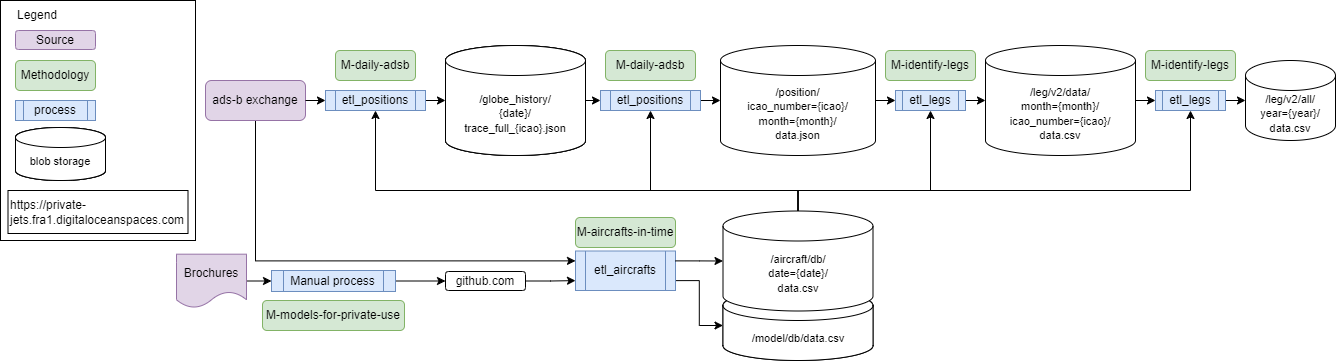

The diagram above was exported from draw.io. Its source (the exported page's mxGraphModel, read from the mxfile embedded in the PNG):
<mxGraphModel dx="1927" dy="574" grid="1" gridSize="10" guides="1" tooltips="1" connect="1" arrows="1" fold="1" page="1" pageScale="1" pageWidth="850" pageHeight="1100" background="#ffffff" math="0" shadow="0">
  <root>
    <mxCell id="0" />
    <mxCell id="1" parent="0" />
    <mxCell id="78" value="" style="html=1;dashed=0;whitespace=wrap;strokeColor=default;fontSize=12;fontColor=#000000;fillColor=default;" parent="1" vertex="1">
      <mxGeometry x="-275" width="195" height="240" as="geometry" />
    </mxCell>
    <mxCell id="37" style="edgeStyle=orthogonalEdgeStyle;html=1;exitX=0.5;exitY=1;exitDx=0;exitDy=0;entryX=0;entryY=0.25;entryDx=0;entryDy=0;fontSize=11;fontColor=#0000CC;rounded=0;" parent="1" source="3" target="36" edge="1">
      <mxGeometry relative="1" as="geometry" />
    </mxCell>
    <mxCell id="3" value="ads-b exchange" style="rounded=1;whiteSpace=wrap;html=1;fillColor=#e1d5e7;strokeColor=#9673a6;" parent="1" vertex="1">
      <mxGeometry x="-70" y="80" width="100" height="40" as="geometry" />
    </mxCell>
    <mxCell id="4" value="&lt;span style=&quot;color: rgb(0, 153, 0); font-size: 11px;&quot;&gt;/globe_history/&lt;/span&gt;&lt;br style=&quot;border-color: var(--border-color); color: rgb(0, 153, 0); font-size: 11px;&quot;&gt;&lt;span style=&quot;color: rgb(0, 153, 0); font-size: 11px;&quot;&gt;{date}/&lt;/span&gt;&lt;br style=&quot;border-color: var(--border-color); color: rgb(0, 153, 0); font-size: 11px;&quot;&gt;&lt;span style=&quot;color: rgb(0, 153, 0); font-size: 11px;&quot;&gt;trace_full_{icao}.json&lt;/span&gt;" style="shape=cylinder3;whiteSpace=wrap;html=1;boundedLbl=1;backgroundOutline=1;size=15;verticalAlign=middle;" parent="1" vertex="1">
      <mxGeometry x="170" y="45" width="140" height="110" as="geometry" />
    </mxCell>
    <mxCell id="5" value="" style="endArrow=classic;html=1;exitX=1;exitY=0.5;exitDx=0;exitDy=0;entryX=0;entryY=0.5;entryDx=0;entryDy=0;" parent="1" source="3" target="24" edge="1">
      <mxGeometry width="50" height="50" relative="1" as="geometry">
        <mxPoint x="270" y="170" as="sourcePoint" />
        <mxPoint x="320" y="120" as="targetPoint" />
      </mxGeometry>
    </mxCell>
    <mxCell id="11" value="&lt;span style=&quot;font-size: 11px;&quot;&gt;/position/&lt;/span&gt;&lt;br style=&quot;border-color: var(--border-color); font-size: 11px;&quot;&gt;&lt;span style=&quot;font-size: 11px;&quot;&gt;icao_number={icao}/&lt;/span&gt;&lt;br style=&quot;border-color: var(--border-color); font-size: 11px;&quot;&gt;&lt;span style=&quot;font-size: 11px;&quot;&gt;month={month}/&lt;/span&gt;&lt;br style=&quot;border-color: var(--border-color); font-size: 11px;&quot;&gt;&lt;span style=&quot;font-size: 11px;&quot;&gt;data.json&lt;/span&gt;" style="shape=cylinder3;whiteSpace=wrap;html=1;boundedLbl=1;backgroundOutline=1;size=15;verticalAlign=middle;fontColor=#000000;" parent="1" vertex="1">
      <mxGeometry x="445" y="45" width="155" height="110" as="geometry" />
    </mxCell>
    <UserObject label="https://private-jets.fra1.digitaloceanspaces.com" id="12">
      <mxCell style="text;whiteSpace=wrap;html=1;fontSize=12;fontColor=#000000;fontStyle=0;strokeColor=default;verticalAlign=middle;" parent="1" vertex="1">
        <mxGeometry x="-267.5" y="190" width="180" height="43" as="geometry" />
      </mxCell>
    </UserObject>
    <mxCell id="14" value="" style="endArrow=classic;html=1;exitX=1;exitY=0.5;exitDx=0;exitDy=0;entryX=0;entryY=0.5;entryDx=0;entryDy=0;entryPerimeter=0;" parent="1" source="26" target="11" edge="1">
      <mxGeometry width="50" height="50" relative="1" as="geometry">
        <mxPoint x="130" y="79.99999999999994" as="sourcePoint" />
        <mxPoint x="210" y="79.99999999999994" as="targetPoint" />
      </mxGeometry>
    </mxCell>
    <mxCell id="16" value="&lt;span style=&quot;font-size: 11px;&quot;&gt;/leg/v2/data/&lt;/span&gt;&lt;br style=&quot;border-color: var(--border-color); font-size: 11px;&quot;&gt;&lt;span style=&quot;font-size: 11px;&quot;&gt;month={month}/&lt;/span&gt;&lt;br style=&quot;border-color: var(--border-color); font-size: 11px;&quot;&gt;&lt;span style=&quot;font-size: 11px;&quot;&gt;icao_number={icao}/&lt;/span&gt;&lt;br style=&quot;border-color: var(--border-color); font-size: 11px;&quot;&gt;&lt;span style=&quot;font-size: 11px;&quot;&gt;data.csv&lt;/span&gt;" style="shape=cylinder3;whiteSpace=wrap;html=1;boundedLbl=1;backgroundOutline=1;size=15;verticalAlign=middle;fontColor=#000000;" parent="1" vertex="1">
      <mxGeometry x="710" y="45" width="150" height="110" as="geometry" />
    </mxCell>
    <mxCell id="17" value="" style="endArrow=classic;html=1;exitX=1;exitY=0.5;exitDx=0;exitDy=0;exitPerimeter=0;entryX=0;entryY=0.5;entryDx=0;entryDy=0;" parent="1" source="11" target="28" edge="1">
      <mxGeometry width="50" height="50" relative="1" as="geometry">
        <mxPoint x="270" y="79.99999999999994" as="sourcePoint" />
        <mxPoint x="375" y="79.99999999999994" as="targetPoint" />
      </mxGeometry>
    </mxCell>
    <mxCell id="21" value="&lt;span style=&quot;font-size: 11px;&quot;&gt;/leg/v2/all/&lt;/span&gt;&lt;br style=&quot;border-color: var(--border-color); font-size: 11px;&quot;&gt;&lt;span style=&quot;font-size: 11px;&quot;&gt;year={year}/&lt;/span&gt;&lt;br style=&quot;border-color: var(--border-color); font-size: 11px;&quot;&gt;&lt;span style=&quot;font-size: 11px;&quot;&gt;data.csv&lt;/span&gt;" style="shape=cylinder3;whiteSpace=wrap;html=1;boundedLbl=1;backgroundOutline=1;size=15;fontColor=#000000;" parent="1" vertex="1">
      <mxGeometry x="970" y="60" width="90" height="80" as="geometry" />
    </mxCell>
    <mxCell id="22" value="" style="endArrow=classic;html=1;exitX=1;exitY=0.5;exitDx=0;exitDy=0;exitPerimeter=0;entryX=0;entryY=0.5;entryDx=0;entryDy=0;" parent="1" source="16" target="30" edge="1">
      <mxGeometry width="50" height="50" relative="1" as="geometry">
        <mxPoint x="435" y="79.99999999999994" as="sourcePoint" />
        <mxPoint x="520" y="79.99999999999994" as="targetPoint" />
      </mxGeometry>
    </mxCell>
    <mxCell id="25" style="edgeStyle=none;html=1;exitX=1;exitY=0.5;exitDx=0;exitDy=0;entryX=0;entryY=0.5;entryDx=0;entryDy=0;entryPerimeter=0;fontSize=12;" parent="1" source="24" target="4" edge="1">
      <mxGeometry relative="1" as="geometry" />
    </mxCell>
    <mxCell id="24" value="etl_positions" style="shape=process;whiteSpace=wrap;html=1;backgroundOutline=1;fontSize=12;strokeColor=#6c8ebf;fillColor=#dae8fc;" parent="1" vertex="1">
      <mxGeometry x="50" y="90" width="100" height="20" as="geometry" />
    </mxCell>
    <mxCell id="26" value="etl_positions" style="shape=process;whiteSpace=wrap;html=1;backgroundOutline=1;fontSize=12;strokeColor=#6c8ebf;fillColor=#dae8fc;" parent="1" vertex="1">
      <mxGeometry x="325" y="90" width="100" height="20" as="geometry" />
    </mxCell>
    <mxCell id="27" value="" style="endArrow=classic;html=1;exitX=1;exitY=0.5;exitDx=0;exitDy=0;entryX=0;entryY=0.5;entryDx=0;entryDy=0;exitPerimeter=0;" parent="1" source="4" target="26" edge="1">
      <mxGeometry width="50" height="50" relative="1" as="geometry">
        <mxPoint x="370" y="49.99999999999994" as="sourcePoint" />
        <mxPoint x="375" y="79.99999999999994" as="targetPoint" />
      </mxGeometry>
    </mxCell>
    <mxCell id="29" style="edgeStyle=none;html=1;exitX=1;exitY=0.5;exitDx=0;exitDy=0;entryX=0;entryY=0.5;entryDx=0;entryDy=0;entryPerimeter=0;fontSize=12;" parent="1" source="28" target="16" edge="1">
      <mxGeometry relative="1" as="geometry" />
    </mxCell>
    <mxCell id="28" value="etl_legs" style="shape=process;whiteSpace=wrap;html=1;backgroundOutline=1;fontSize=12;strokeColor=#6c8ebf;fillColor=#dae8fc;" parent="1" vertex="1">
      <mxGeometry x="620" y="90" width="70" height="20" as="geometry" />
    </mxCell>
    <mxCell id="31" style="edgeStyle=none;html=1;exitX=1;exitY=0.5;exitDx=0;exitDy=0;entryX=0;entryY=0.5;entryDx=0;entryDy=0;entryPerimeter=0;fontSize=12;" parent="1" source="30" target="21" edge="1">
      <mxGeometry relative="1" as="geometry" />
    </mxCell>
    <mxCell id="30" value="etl_legs" style="shape=process;whiteSpace=wrap;html=1;backgroundOutline=1;fontSize=12;strokeColor=#6c8ebf;fillColor=#dae8fc;" parent="1" vertex="1">
      <mxGeometry x="880" y="90" width="70" height="20" as="geometry" />
    </mxCell>
    <mxCell id="45" style="edgeStyle=orthogonalEdgeStyle;rounded=0;html=1;exitX=0.5;exitY=0;exitDx=0;exitDy=0;exitPerimeter=0;entryX=0.5;entryY=1;entryDx=0;entryDy=0;fontSize=10;fontColor=#000000;" parent="1" source="35" target="24" edge="1">
      <mxGeometry relative="1" as="geometry">
        <Array as="points">
          <mxPoint x="523" y="190" />
          <mxPoint x="100" y="190" />
        </Array>
      </mxGeometry>
    </mxCell>
    <mxCell id="46" style="edgeStyle=orthogonalEdgeStyle;rounded=0;html=1;exitX=0.5;exitY=0;exitDx=0;exitDy=0;exitPerimeter=0;entryX=0.5;entryY=1;entryDx=0;entryDy=0;fontSize=10;fontColor=#000000;" parent="1" source="35" target="26" edge="1">
      <mxGeometry relative="1" as="geometry">
        <Array as="points">
          <mxPoint x="523" y="190" />
          <mxPoint x="375" y="190" />
        </Array>
      </mxGeometry>
    </mxCell>
    <mxCell id="47" style="edgeStyle=orthogonalEdgeStyle;rounded=0;html=1;exitX=0.5;exitY=0;exitDx=0;exitDy=0;exitPerimeter=0;entryX=0.5;entryY=1;entryDx=0;entryDy=0;fontSize=10;fontColor=#000000;" parent="1" source="35" target="28" edge="1">
      <mxGeometry relative="1" as="geometry">
        <Array as="points">
          <mxPoint x="523" y="190" />
          <mxPoint x="655" y="190" />
        </Array>
      </mxGeometry>
    </mxCell>
    <mxCell id="48" style="edgeStyle=orthogonalEdgeStyle;rounded=0;html=1;exitX=0.5;exitY=0;exitDx=0;exitDy=0;exitPerimeter=0;entryX=0.5;entryY=1;entryDx=0;entryDy=0;fontSize=10;fontColor=#000000;" parent="1" source="35" target="30" edge="1">
      <mxGeometry relative="1" as="geometry">
        <Array as="points">
          <mxPoint x="523" y="190" />
          <mxPoint x="915" y="190" />
        </Array>
      </mxGeometry>
    </mxCell>
    <mxCell id="58" style="edgeStyle=orthogonalEdgeStyle;rounded=0;html=1;exitX=1;exitY=0.75;exitDx=0;exitDy=0;entryX=0;entryY=0.5;entryDx=0;entryDy=0;entryPerimeter=0;fontSize=10;fontColor=#000000;" parent="1" source="36" target="57" edge="1">
      <mxGeometry relative="1" as="geometry" />
    </mxCell>
    <mxCell id="36" value="etl_aircrafts" style="shape=process;whiteSpace=wrap;html=1;backgroundOutline=1;fontSize=12;strokeColor=#6c8ebf;fillColor=#dae8fc;" parent="1" vertex="1">
      <mxGeometry x="300" y="250.5" width="100" height="39.5" as="geometry" />
    </mxCell>
    <mxCell id="51" value="M-aircrafts-in-time" style="rounded=1;whiteSpace=wrap;html=1;strokeColor=#82b366;fontSize=12;fillColor=#d5e8d4;" parent="1" vertex="1">
      <mxGeometry x="300" y="217" width="100" height="30" as="geometry" />
    </mxCell>
    <mxCell id="52" value="M-daily-adsb" style="rounded=1;whiteSpace=wrap;html=1;strokeColor=#82b366;fontSize=12;fillColor=#d5e8d4;" parent="1" vertex="1">
      <mxGeometry x="60" y="50" width="80" height="30" as="geometry" />
    </mxCell>
    <mxCell id="56" style="edgeStyle=orthogonalEdgeStyle;rounded=0;html=1;exitX=1;exitY=0.5;exitDx=0;exitDy=0;fontSize=10;fontColor=#000000;entryX=0;entryY=0.75;entryDx=0;entryDy=0;" parent="1" source="55" target="36" edge="1">
      <mxGeometry relative="1" as="geometry">
        <mxPoint x="50" y="270" as="targetPoint" />
      </mxGeometry>
    </mxCell>
    <mxCell id="55" value="github.com" style="rounded=1;whiteSpace=wrap;html=1;" parent="1" vertex="1">
      <mxGeometry x="170" y="271" width="80" height="19" as="geometry" />
    </mxCell>
    <mxCell id="57" value="&lt;font color=&quot;#009900&quot;&gt;&lt;span style=&quot;font-size: 11px;&quot;&gt;/model/db/data.csv&lt;/span&gt;&lt;/font&gt;" style="shape=cylinder3;whiteSpace=wrap;html=1;boundedLbl=1;backgroundOutline=1;size=15;verticalAlign=middle;" parent="1" vertex="1">
      <mxGeometry x="447.5" y="290" width="150" height="70" as="geometry" />
    </mxCell>
    <mxCell id="59" value="M-daily-adsb" style="rounded=1;whiteSpace=wrap;html=1;strokeColor=#82b366;fontSize=12;fillColor=#d5e8d4;" parent="1" vertex="1">
      <mxGeometry x="330" y="50" width="90" height="30" as="geometry" />
    </mxCell>
    <mxCell id="61" value="M-identify-legs" style="rounded=1;whiteSpace=wrap;html=1;strokeColor=#82b366;fontSize=12;fillColor=#d5e8d4;" parent="1" vertex="1">
      <mxGeometry x="610" y="50" width="90" height="30" as="geometry" />
    </mxCell>
    <mxCell id="62" value="M-identify-legs" style="rounded=1;whiteSpace=wrap;html=1;strokeColor=#82b366;fontSize=12;fillColor=#d5e8d4;" parent="1" vertex="1">
      <mxGeometry x="870" y="50" width="90" height="30" as="geometry" />
    </mxCell>
    <mxCell id="64" style="edgeStyle=orthogonalEdgeStyle;rounded=0;html=1;exitX=1;exitY=0.25;exitDx=0;exitDy=0;entryX=0;entryY=0.5;entryDx=0;entryDy=0;entryPerimeter=0;fontSize=10;fontColor=#000000;" parent="1" source="36" target="35" edge="1">
      <mxGeometry relative="1" as="geometry">
        <mxPoint x="160" y="280.2499999999998" as="sourcePoint" />
        <mxPoint x="457.5" y="342" as="targetPoint" />
      </mxGeometry>
    </mxCell>
    <mxCell id="65" value="Source" style="rounded=1;whiteSpace=wrap;html=1;fillColor=#e1d5e7;strokeColor=#9673a6;" parent="1" vertex="1">
      <mxGeometry x="-260" y="30" width="80" height="19" as="geometry" />
    </mxCell>
    <mxCell id="66" value="Legend" style="text;html=1;strokeColor=none;fillColor=none;align=left;verticalAlign=middle;whiteSpace=wrap;rounded=0;fontSize=12;fontColor=#000000;" parent="1" vertex="1">
      <mxGeometry x="-260" width="60" height="30" as="geometry" />
    </mxCell>
    <mxCell id="72" style="edgeStyle=orthogonalEdgeStyle;rounded=0;html=1;exitX=1;exitY=0.5;exitDx=0;exitDy=0;entryX=0;entryY=0.5;entryDx=0;entryDy=0;fontSize=12;fontColor=#000000;" parent="1" source="69" target="71" edge="1">
      <mxGeometry relative="1" as="geometry" />
    </mxCell>
    <mxCell id="69" value="Brochures" style="shape=document;whiteSpace=wrap;html=1;boundedLbl=1;strokeColor=#9673a6;fontSize=12;fillColor=#e1d5e7;" parent="1" vertex="1">
      <mxGeometry x="-99" y="253.69" width="70" height="53.62" as="geometry" />
    </mxCell>
    <mxCell id="73" style="edgeStyle=orthogonalEdgeStyle;rounded=0;html=1;exitX=1;exitY=0.5;exitDx=0;exitDy=0;entryX=0;entryY=0.5;entryDx=0;entryDy=0;fontSize=12;fontColor=#000000;" parent="1" source="71" target="55" edge="1">
      <mxGeometry relative="1" as="geometry" />
    </mxCell>
    <mxCell id="71" value="Manual process" style="shape=process;whiteSpace=wrap;html=1;backgroundOutline=1;fontSize=12;strokeColor=#6c8ebf;fillColor=#dae8fc;" parent="1" vertex="1">
      <mxGeometry x="-4" y="270" width="124" height="21" as="geometry" />
    </mxCell>
    <mxCell id="74" value="Methodology" style="rounded=1;whiteSpace=wrap;html=1;strokeColor=#82b366;fontSize=12;fillColor=#d5e8d4;" parent="1" vertex="1">
      <mxGeometry x="-260" y="60" width="80" height="30" as="geometry" />
    </mxCell>
    <mxCell id="75" value="process" style="shape=process;whiteSpace=wrap;html=1;backgroundOutline=1;fontSize=12;strokeColor=#6c8ebf;fillColor=#dae8fc;" parent="1" vertex="1">
      <mxGeometry x="-260" y="100" width="80" height="20" as="geometry" />
    </mxCell>
    <mxCell id="77" value="&lt;font color=&quot;#009900&quot;&gt;&lt;span style=&quot;font-size: 11px;&quot;&gt;blob storage&lt;br&gt;&lt;br&gt;&lt;/span&gt;&lt;/font&gt;" style="shape=cylinder3;whiteSpace=wrap;html=1;boundedLbl=1;backgroundOutline=1;size=10;verticalAlign=top;" parent="1" vertex="1">
      <mxGeometry x="-260" y="127" width="90" height="53" as="geometry" />
    </mxCell>
    <mxCell id="79" value="&lt;font color=&quot;#009900&quot;&gt;&lt;span style=&quot;font-size: 11px;&quot;&gt;blob storage&lt;br&gt;&lt;br&gt;&lt;/span&gt;&lt;/font&gt;" style="shape=cylinder3;whiteSpace=wrap;html=1;boundedLbl=1;backgroundOutline=1;size=10;verticalAlign=top;" parent="1" vertex="1">
      <mxGeometry x="-260" y="127" width="90" height="53" as="geometry" />
    </mxCell>
    <mxCell id="81" value="&lt;span style=&quot;color: rgb(0, 153, 0); font-size: 11px;&quot;&gt;/globe_history/&lt;/span&gt;&lt;br style=&quot;border-color: var(--border-color); color: rgb(0, 153, 0); font-size: 11px;&quot;&gt;&lt;span style=&quot;color: rgb(0, 153, 0); font-size: 11px;&quot;&gt;{date}/&lt;/span&gt;&lt;br style=&quot;border-color: var(--border-color); color: rgb(0, 153, 0); font-size: 11px;&quot;&gt;&lt;span style=&quot;color: rgb(0, 153, 0); font-size: 11px;&quot;&gt;trace_full_{icao}.json&lt;/span&gt;" style="shape=cylinder3;whiteSpace=wrap;html=1;boundedLbl=1;backgroundOutline=1;size=15;verticalAlign=middle;" parent="1" vertex="1">
      <mxGeometry x="170" y="45" width="140" height="110" as="geometry" />
    </mxCell>
    <mxCell id="82" value="&lt;font&gt;&lt;span style=&quot;font-size: 11px;&quot;&gt;blob storage&lt;br&gt;&lt;br&gt;&lt;/span&gt;&lt;/font&gt;" style="shape=cylinder3;whiteSpace=wrap;html=1;boundedLbl=1;backgroundOutline=1;size=10;verticalAlign=top;fontColor=#000000;" parent="1" vertex="1">
      <mxGeometry x="-260" y="127" width="90" height="53" as="geometry" />
    </mxCell>
    <mxCell id="84" value="&lt;span style=&quot;font-size: 11px;&quot;&gt;/globe_history/&lt;/span&gt;&lt;br style=&quot;border-color: var(--border-color); font-size: 11px;&quot;&gt;&lt;span style=&quot;font-size: 11px;&quot;&gt;{date}/&lt;/span&gt;&lt;br style=&quot;border-color: var(--border-color); font-size: 11px;&quot;&gt;&lt;span style=&quot;font-size: 11px;&quot;&gt;trace_full_{icao}.json&lt;/span&gt;" style="shape=cylinder3;whiteSpace=wrap;html=1;boundedLbl=1;backgroundOutline=1;size=15;verticalAlign=middle;fontColor=#000000;" parent="1" vertex="1">
      <mxGeometry x="170" y="45" width="140" height="110" as="geometry" />
    </mxCell>
    <mxCell id="85" value="&lt;font&gt;&lt;span style=&quot;font-size: 11px;&quot;&gt;/model/db/data.csv&lt;/span&gt;&lt;/font&gt;" style="shape=cylinder3;whiteSpace=wrap;html=1;boundedLbl=1;backgroundOutline=1;size=15;verticalAlign=middle;fontColor=#000000;" parent="1" vertex="1">
      <mxGeometry x="447.5" y="290" width="150" height="70" as="geometry" />
    </mxCell>
    <mxCell id="35" value="&lt;font&gt;&lt;span style=&quot;font-size: 11px;&quot;&gt;/aircraft/db/&lt;br&gt;date={date}/&lt;br&gt;data.csv&lt;/span&gt;&lt;/font&gt;" style="shape=cylinder3;whiteSpace=wrap;html=1;boundedLbl=1;backgroundOutline=1;size=15;verticalAlign=middle;fontColor=#000000;" parent="1" vertex="1">
      <mxGeometry x="447.5" y="210.5" width="150" height="100" as="geometry" />
    </mxCell>
    <mxCell id="86" value="M-models-for-private-use" style="rounded=1;whiteSpace=wrap;html=1;strokeColor=#82b366;fontSize=12;fillColor=#d5e8d4;" vertex="1" parent="1">
      <mxGeometry x="-13" y="300" width="142" height="30" as="geometry" />
    </mxCell>
  </root>
</mxGraphModel>